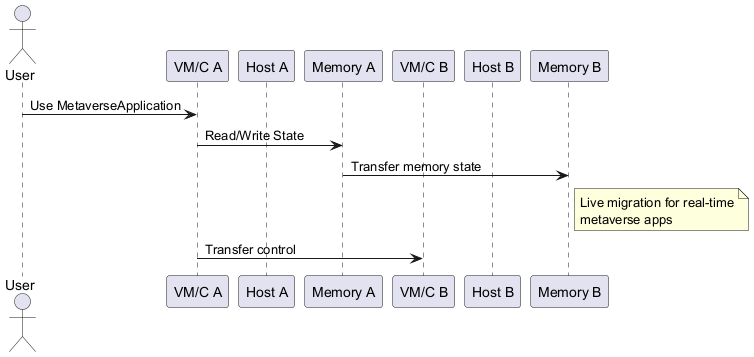

The diagram above was rendered by PlantUML. Its source (embedded in the PNG):
@startuml
actor User
participant "VM/C A" as A
participant "Host A" as HA
participant "Memory A" as MemA
participant "VM/C B" as B
participant "Host B" as HB
participant "Memory B" as MemB

User -> A : Use MetaverseApplication
A -> MemA : Read/Write State
MemA -> MemB : Transfer memory state
note right of MemB
Live migration for real-time
metaverse apps
end note

A -> B : Transfer control
@enduml